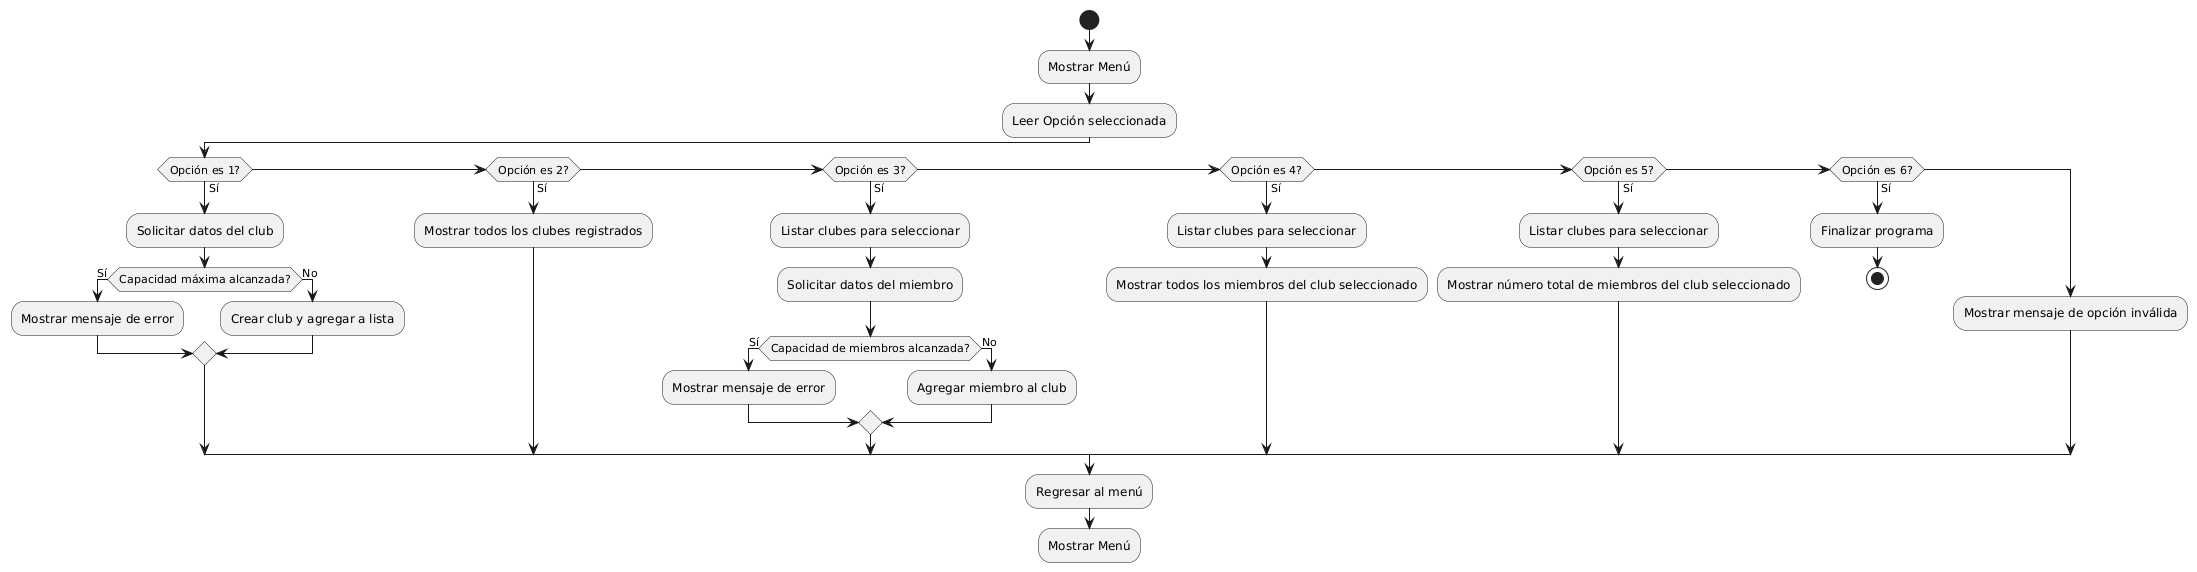

The diagram above was rendered by PlantUML. Its source (embedded in the PNG):
@startuml
start

:Mostrar Menú;
:Leer Opción seleccionada;

if (Opción es 1?) then (Sí)
    :Solicitar datos del club;
    if (Capacidad máxima alcanzada?) then (Sí)
        :Mostrar mensaje de error;
    else (No)
        :Crear club y agregar a lista;
    endif
elseif (Opción es 2?) then (Sí)
    :Mostrar todos los clubes registrados;
elseif (Opción es 3?) then (Sí)
    :Listar clubes para seleccionar;
    :Solicitar datos del miembro;
    if (Capacidad de miembros alcanzada?) then (Sí)
        :Mostrar mensaje de error;
    else (No)
        :Agregar miembro al club;
    endif
elseif (Opción es 4?) then (Sí)
    :Listar clubes para seleccionar;
    :Mostrar todos los miembros del club seleccionado;
elseif (Opción es 5?) then (Sí)
    :Listar clubes para seleccionar;
    :Mostrar número total de miembros del club seleccionado;
elseif (Opción es 6?) then (Sí)
    :Finalizar programa;
    stop
else
    :Mostrar mensaje de opción inválida;
endif

:Regresar al menú;
:Mostrar Menú;
@enduml